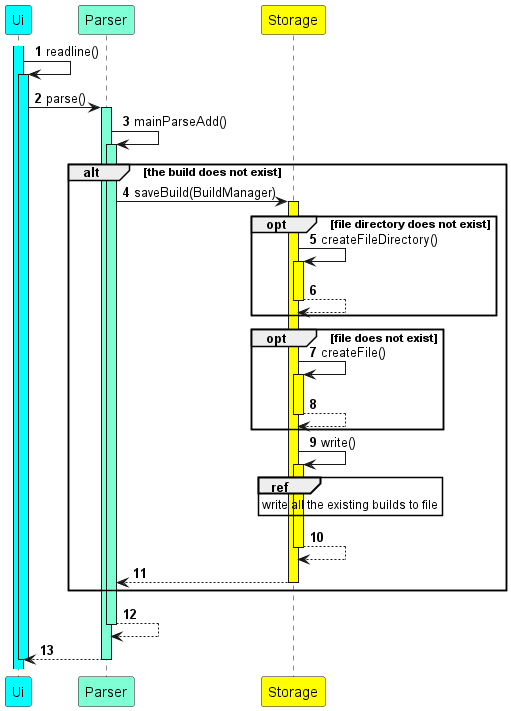

The diagram above was rendered by PlantUML. Its source (embedded in the PNG):
@startuml
'https://plantuml.com/sequence-diagram

autonumber
Participant "Ui" as Ui #Aqua
Participant "Parser" as parser #AquaMarine
Participant "Storage" as Storage #Yellow

activate Ui #Aqua
Ui -> Ui: readline()
activate Ui #Aqua
Ui -> parser: parse()
activate parser #AquaMarine
parser -> parser : mainParseAdd()
activate parser #AquaMarine

alt the build does not exist
    parser -> Storage: saveBuild(BuildManager)
    activate Storage #Yellow
    opt file directory does not exist
        Storage -> Storage: createFileDirectory()
        activate Storage #Yellow
        return
    end
    opt file does not exist
        Storage -> Storage: createFile()
        activate Storage #Yellow
        return
    end
    Storage -> Storage: write()
    activate Storage #Yellow
    ref over Storage: write all the existing builds to file
    return
    return
end

return
return

deactivate Ui



@enduml